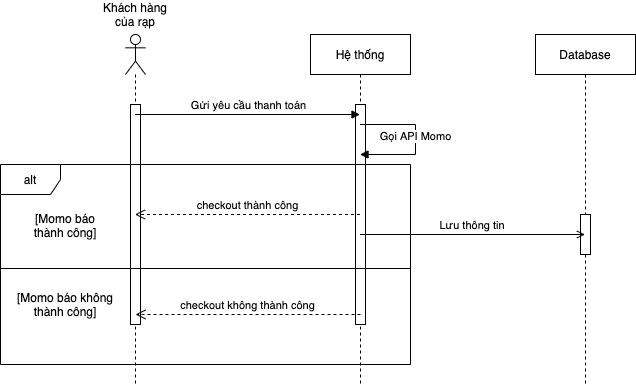

The diagram above was exported from draw.io. Its source (the exported page's mxGraphModel, read from the mxfile embedded in the PNG):
<mxGraphModel dx="786" dy="534" grid="1" gridSize="10" guides="1" tooltips="1" connect="1" arrows="1" fold="1" page="1" pageScale="1" pageWidth="850" pageHeight="1100" math="0" shadow="0">
  <root>
    <mxCell id="0" />
    <mxCell id="1" parent="0" />
    <mxCell id="Tb7vl3lsIZW_g4UYziJH-3" value="Hệ thống" style="shape=umlLifeline;perimeter=lifelinePerimeter;whiteSpace=wrap;html=1;container=1;collapsible=0;recursiveResize=0;outlineConnect=0;" parent="1" vertex="1">
      <mxGeometry x="485" y="80" width="100" height="350" as="geometry" />
    </mxCell>
    <mxCell id="Tb7vl3lsIZW_g4UYziJH-16" value="" style="html=1;points=[];perimeter=orthogonalPerimeter;" parent="1" vertex="1">
      <mxGeometry x="530" y="150" width="10" height="220" as="geometry" />
    </mxCell>
    <mxCell id="Tb7vl3lsIZW_g4UYziJH-1" value="" style="shape=umlLifeline;participant=umlActor;perimeter=lifelinePerimeter;whiteSpace=wrap;html=1;container=1;collapsible=0;recursiveResize=0;verticalAlign=top;spacingTop=36;outlineConnect=0;" parent="1" vertex="1">
      <mxGeometry x="300" y="80" width="20" height="350" as="geometry" />
    </mxCell>
    <mxCell id="Tb7vl3lsIZW_g4UYziJH-15" value="" style="html=1;points=[];perimeter=orthogonalPerimeter;" parent="Tb7vl3lsIZW_g4UYziJH-1" vertex="1">
      <mxGeometry x="5" y="70" width="10" height="220" as="geometry" />
    </mxCell>
    <mxCell id="Tb7vl3lsIZW_g4UYziJH-2" value="Database" style="shape=umlLifeline;perimeter=lifelinePerimeter;whiteSpace=wrap;html=1;container=1;collapsible=0;recursiveResize=0;outlineConnect=0;" parent="1" vertex="1">
      <mxGeometry x="710" y="80" width="100" height="350" as="geometry" />
    </mxCell>
    <mxCell id="Tb7vl3lsIZW_g4UYziJH-17" value="" style="html=1;points=[];perimeter=orthogonalPerimeter;" parent="Tb7vl3lsIZW_g4UYziJH-2" vertex="1">
      <mxGeometry x="45" y="180" width="10" height="40" as="geometry" />
    </mxCell>
    <mxCell id="Tb7vl3lsIZW_g4UYziJH-4" value="Khách hàng của rạp" style="text;html=1;strokeColor=none;fillColor=none;align=center;verticalAlign=middle;whiteSpace=wrap;rounded=0;" parent="1" vertex="1">
      <mxGeometry x="270" y="50" width="80" height="20" as="geometry" />
    </mxCell>
    <mxCell id="Tb7vl3lsIZW_g4UYziJH-5" value="Gửi yêu cầu thanh toán" style="html=1;verticalAlign=bottom;endArrow=block;" parent="1" edge="1">
      <mxGeometry width="80" relative="1" as="geometry">
        <mxPoint x="309.5" y="160" as="sourcePoint" />
        <mxPoint x="534.5" y="160" as="targetPoint" />
      </mxGeometry>
    </mxCell>
    <mxCell id="Tb7vl3lsIZW_g4UYziJH-6" value="Gọi API Momo" style="html=1;verticalAlign=bottom;endArrow=block;rounded=0;" parent="1" target="Tb7vl3lsIZW_g4UYziJH-3" edge="1">
      <mxGeometry x="0.0709" width="80" relative="1" as="geometry">
        <mxPoint x="534.5" y="170" as="sourcePoint" />
        <mxPoint x="534.5" y="190" as="targetPoint" />
        <Array as="points">
          <mxPoint x="590" y="170" />
          <mxPoint x="590" y="200" />
        </Array>
        <mxPoint y="1" as="offset" />
      </mxGeometry>
    </mxCell>
    <mxCell id="Tb7vl3lsIZW_g4UYziJH-7" value="alt" style="shape=umlFrame;whiteSpace=wrap;html=1;" parent="1" vertex="1">
      <mxGeometry x="175" y="210" width="410" height="200" as="geometry" />
    </mxCell>
    <mxCell id="Tb7vl3lsIZW_g4UYziJH-8" value="" style="line;strokeWidth=1;fillColor=none;align=left;verticalAlign=middle;spacingTop=-1;spacingLeft=3;spacingRight=3;rotatable=0;labelPosition=right;points=[];portConstraint=eastwest;" parent="1" vertex="1">
      <mxGeometry x="175" y="310" width="410" height="8" as="geometry" />
    </mxCell>
    <mxCell id="Tb7vl3lsIZW_g4UYziJH-9" value="checkout thành công" style="html=1;verticalAlign=bottom;endArrow=open;dashed=1;endSize=8;" parent="1" edge="1">
      <mxGeometry relative="1" as="geometry">
        <mxPoint x="534.5" y="260" as="sourcePoint" />
        <mxPoint x="309.5" y="260" as="targetPoint" />
      </mxGeometry>
    </mxCell>
    <mxCell id="Tb7vl3lsIZW_g4UYziJH-10" value="Lưu thông tin&amp;nbsp;" style="html=1;verticalAlign=bottom;endArrow=open;endFill=0;" parent="1" edge="1">
      <mxGeometry width="80" relative="1" as="geometry">
        <mxPoint x="534.5" y="280" as="sourcePoint" />
        <mxPoint x="759.5" y="280" as="targetPoint" />
      </mxGeometry>
    </mxCell>
    <mxCell id="Tb7vl3lsIZW_g4UYziJH-11" value="checkout không thành công" style="html=1;verticalAlign=bottom;endArrow=open;dashed=1;endSize=8;" parent="1" edge="1">
      <mxGeometry relative="1" as="geometry">
        <mxPoint x="535" y="360" as="sourcePoint" />
        <mxPoint x="310" y="360" as="targetPoint" />
      </mxGeometry>
    </mxCell>
    <mxCell id="Tb7vl3lsIZW_g4UYziJH-13" value="[Momo báo thành công]" style="text;html=1;strokeColor=none;fillColor=none;align=center;verticalAlign=middle;whiteSpace=wrap;rounded=0;" parent="1" vertex="1">
      <mxGeometry x="200" y="261" width="80" height="20" as="geometry" />
    </mxCell>
    <mxCell id="Tb7vl3lsIZW_g4UYziJH-14" value="[Momo báo không thành công]" style="text;html=1;strokeColor=none;fillColor=none;align=center;verticalAlign=middle;whiteSpace=wrap;rounded=0;" parent="1" vertex="1">
      <mxGeometry x="190" y="340" width="100" height="20" as="geometry" />
    </mxCell>
  </root>
</mxGraphModel>